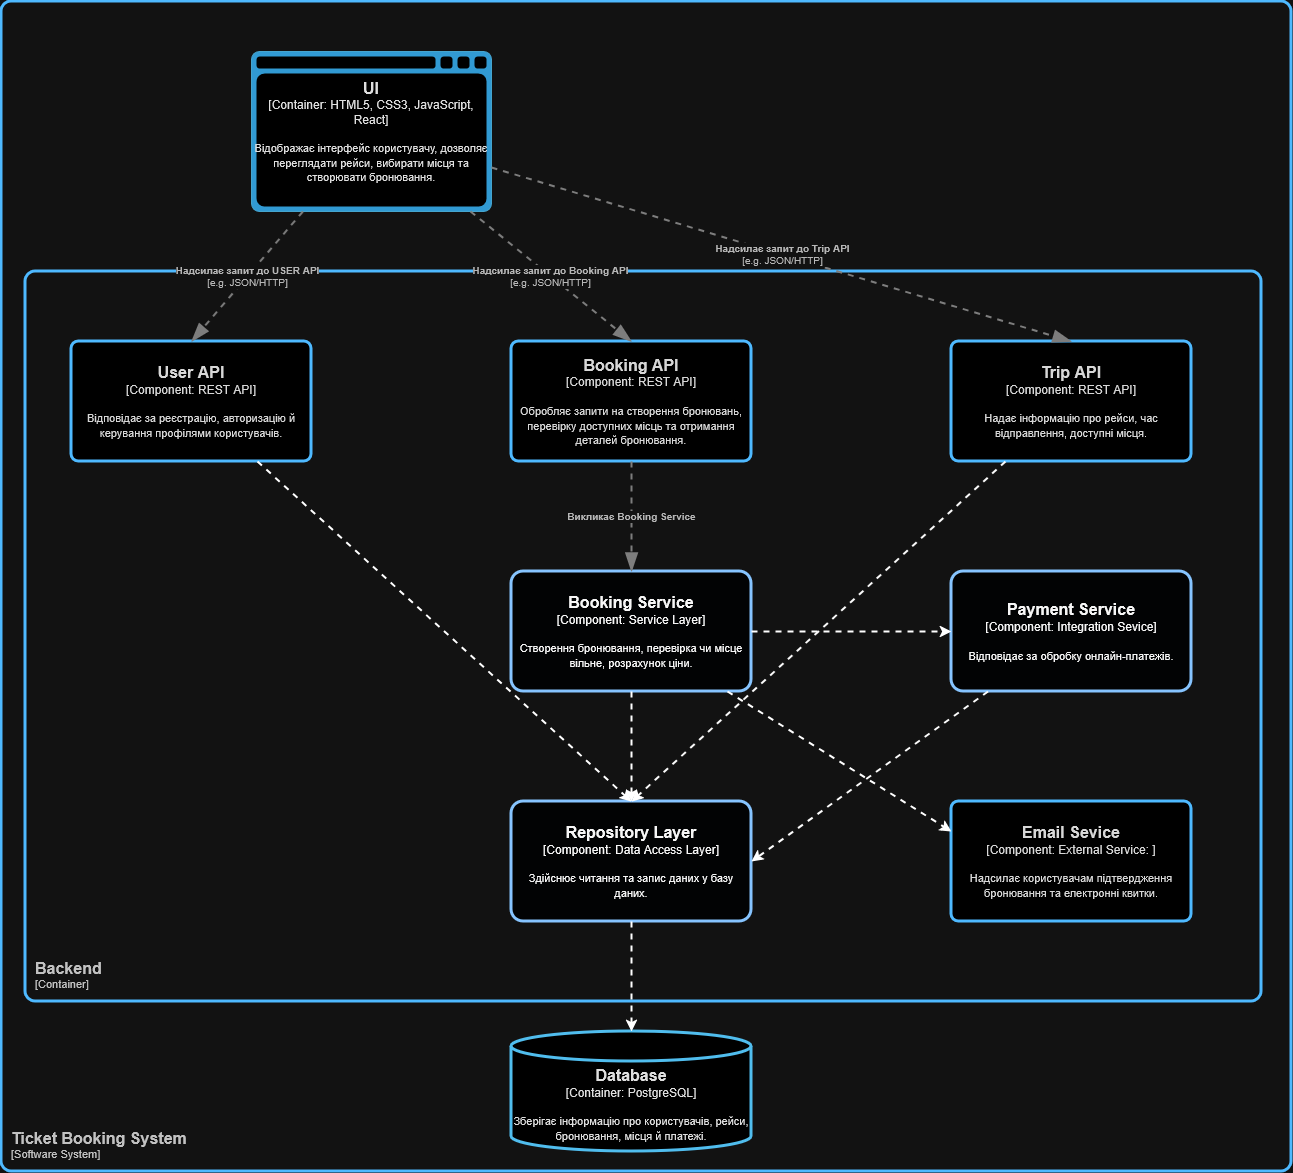

The diagram above was exported from draw.io. Its source (the exported page's mxGraphModel, read from the mxfile embedded in the PNG):
<mxGraphModel dx="3204" dy="1318" grid="1" gridSize="10" guides="1" tooltips="1" connect="1" arrows="1" fold="1" page="1" pageScale="1" pageWidth="827" pageHeight="1169" math="0" shadow="0">
  <root>
    <mxCell id="0" />
    <mxCell id="1" parent="0" />
    <object placeholders="1" c4Name="UI" c4Type="Container" c4Technology="HTML5, CSS3, JavaScript, React" c4Description="Відображає інтерфейс користувачу, дозволяє переглядати рейси, вибирати місця та створювати бронювання." label="&lt;font style=&quot;font-size: 16px&quot;&gt;&lt;b&gt;%c4Name%&lt;/b&gt;&lt;/font&gt;&lt;div&gt;[%c4Type%:&amp;nbsp;%c4Technology%]&lt;/div&gt;&lt;br&gt;&lt;div&gt;&lt;font style=&quot;font-size: 11px&quot;&gt;&lt;font&gt;%c4Description%&lt;/font&gt;&lt;/font&gt;&lt;/div&gt;" id="TpVjH2MeknanR7BhROuX-4">
      <mxCell style="shape=mxgraph.c4.webBrowserContainer2;whiteSpace=wrap;html=1;boundedLbl=1;rounded=0;labelBackgroundColor=none;strokeColor=light-dark(#118ACD,#3DB9FE);fillColor=light-dark(#23A2D9,#000000);strokeColor=#118ACD;strokeColor2=#0E7DAD;fontSize=12;fontColor=light-dark(#FFFFFF,#DFDFDF);align=center;metaEdit=1;points=[[0.5,0,0],[1,0.25,0],[1,0.5,0],[1,0.75,0],[0.5,1,0],[0,0.75,0],[0,0.5,0],[0,0.25,0]];resizable=0;" vertex="1" parent="1">
        <mxGeometry x="140" y="110" width="240" height="160" as="geometry" />
      </mxCell>
    </object>
    <mxCell id="TpVjH2MeknanR7BhROuX-5" style="edgeStyle=orthogonalEdgeStyle;rounded=0;orthogonalLoop=1;jettySize=auto;html=1;exitX=0.5;exitY=1;exitDx=0;exitDy=0;exitPerimeter=0;" edge="1" parent="1" source="TpVjH2MeknanR7BhROuX-4" target="TpVjH2MeknanR7BhROuX-4">
      <mxGeometry relative="1" as="geometry" />
    </mxCell>
    <object placeholders="1" c4Name="Booking API" c4Type="Component" c4Technology="REST API" c4Description="Обробляє запити на створення бронювань, перевірку доступних місць та отримання деталей бронювання." label="&lt;font style=&quot;font-size: 16px&quot;&gt;&lt;b&gt;%c4Name%&lt;/b&gt;&lt;/font&gt;&lt;div&gt;[%c4Type%: %c4Technology%]&lt;/div&gt;&lt;br&gt;&lt;div&gt;&lt;font style=&quot;font-size: 11px&quot;&gt;%c4Description%&lt;/font&gt;&lt;/div&gt;" id="TpVjH2MeknanR7BhROuX-6">
      <mxCell style="rounded=1;whiteSpace=wrap;html=1;labelBackgroundColor=none;fillColor=light-dark(#63BEF2,#000000);fontColor=light-dark(#FFFFFF,#D7D7D7);align=center;arcSize=6;strokeColor=light-dark(#2086C9,#4EB9FF);metaEdit=1;resizable=0;points=[[0.25,0,0],[0.5,0,0],[0.75,0,0],[1,0.25,0],[1,0.5,0],[1,0.75,0],[0.75,1,0],[0.5,1,0],[0.25,1,0],[0,0.75,0],[0,0.5,0],[0,0.25,0]];imageWidth=43;imageHeight=30;strokeWidth=3;perimeterSpacing=0;" vertex="1" parent="1">
        <mxGeometry x="400" y="400" width="240" height="120" as="geometry" />
      </mxCell>
    </object>
    <object placeholders="1" c4Name="Backend" c4Type="ContainerScopeBoundary" c4Application="Container" label="&lt;font style=&quot;font-size: 16px&quot;&gt;&lt;b&gt;&lt;div style=&quot;text-align: left&quot;&gt;%c4Name%&lt;/div&gt;&lt;/b&gt;&lt;/font&gt;&lt;div style=&quot;text-align: left&quot;&gt;[%c4Application%]&lt;/div&gt;" id="TpVjH2MeknanR7BhROuX-8">
      <mxCell style="rounded=1;fontSize=11;whiteSpace=wrap;html=1;arcSize=20;fillColor=none;strokeColor=light-dark(#2086C9,#4EB9FF);fontColor=#333333;labelBackgroundColor=none;align=left;verticalAlign=bottom;labelBorderColor=none;spacingTop=0;spacing=10;metaEdit=1;rotatable=0;perimeter=rectanglePerimeter;noLabel=0;labelPadding=0;allowArrows=0;connectable=0;expand=0;recursiveResize=0;editable=1;pointerEvents=0;absoluteArcSize=1;points=[[0.25,0,0],[0.5,0,0],[0.75,0,0],[1,0.25,0],[1,0.5,0],[1,0.75,0],[0.75,1,0],[0.5,1,0],[0.25,1,0],[0,0.75,0],[0,0.5,0],[0,0.25,0]];strokeWidth=3;" vertex="1" parent="1">
        <mxGeometry x="-86" y="330" width="1236" height="730" as="geometry" />
      </mxCell>
    </object>
    <object placeholders="1" c4Name="Ticket Booking System" c4Type="SystemScopeBoundary" c4Application="Software System" label="&lt;font style=&quot;font-size: 16px&quot;&gt;&lt;b&gt;&lt;div style=&quot;text-align: left&quot;&gt;%c4Name%&lt;/div&gt;&lt;/b&gt;&lt;/font&gt;&lt;div style=&quot;text-align: left&quot;&gt;[%c4Application%]&lt;/div&gt;" id="TpVjH2MeknanR7BhROuX-9">
      <mxCell style="rounded=1;fontSize=11;whiteSpace=wrap;html=1;arcSize=20;fillColor=none;strokeColor=light-dark(#2086C9,#4EB9FF);fontColor=#333333;labelBackgroundColor=none;align=left;verticalAlign=bottom;labelBorderColor=none;spacingTop=0;spacing=10;metaEdit=1;rotatable=0;perimeter=rectanglePerimeter;noLabel=0;labelPadding=0;allowArrows=0;connectable=0;expand=0;recursiveResize=0;editable=1;pointerEvents=0;absoluteArcSize=1;points=[[0.25,0,0],[0.5,0,0],[0.75,0,0],[1,0.25,0],[1,0.5,0],[1,0.75,0],[0.75,1,0],[0.5,1,0],[0.25,1,0],[0,0.75,0],[0,0.5,0],[0,0.25,0]];strokeWidth=3;" vertex="1" parent="1">
        <mxGeometry x="-110" y="60" width="1290" height="1170" as="geometry" />
      </mxCell>
    </object>
    <object placeholders="1" c4Name="Trip API" c4Type="Component" c4Technology="REST API" c4Description="Надає інформацію про рейси, час відправлення, доступні місця." label="&lt;font style=&quot;font-size: 16px&quot;&gt;&lt;b&gt;%c4Name%&lt;/b&gt;&lt;/font&gt;&lt;div&gt;[%c4Type%: %c4Technology%]&lt;/div&gt;&lt;br&gt;&lt;div&gt;&lt;font style=&quot;font-size: 11px&quot;&gt;%c4Description%&lt;/font&gt;&lt;/div&gt;" id="TpVjH2MeknanR7BhROuX-10">
      <mxCell style="rounded=1;whiteSpace=wrap;html=1;labelBackgroundColor=none;fillColor=light-dark(#63BEF2,#000000);fontColor=light-dark(#FFFFFF,#D7D7D7);align=center;arcSize=6;strokeColor=light-dark(#2086C9,#4EB9FF);metaEdit=1;resizable=0;points=[[0.25,0,0],[0.5,0,0],[0.75,0,0],[1,0.25,0],[1,0.5,0],[1,0.75,0],[0.75,1,0],[0.5,1,0],[0.25,1,0],[0,0.75,0],[0,0.5,0],[0,0.25,0]];imageWidth=43;imageHeight=30;strokeWidth=3;perimeterSpacing=0;" vertex="1" parent="1">
        <mxGeometry x="840" y="400" width="240" height="120" as="geometry" />
      </mxCell>
    </object>
    <object placeholders="1" c4Name="User API" c4Type="Component" c4Technology="REST API" c4Description="Відповідає за реєстрацію, авторизацію й керування профілями користувачів." label="&lt;font style=&quot;font-size: 16px&quot;&gt;&lt;b&gt;%c4Name%&lt;/b&gt;&lt;/font&gt;&lt;div&gt;[%c4Type%: %c4Technology%]&lt;/div&gt;&lt;br&gt;&lt;div&gt;&lt;font style=&quot;font-size: 11px&quot;&gt;%c4Description%&lt;/font&gt;&lt;/div&gt;" id="TpVjH2MeknanR7BhROuX-11">
      <mxCell style="rounded=1;whiteSpace=wrap;html=1;labelBackgroundColor=none;fillColor=light-dark(#63BEF2,#000000);fontColor=light-dark(#FFFFFF,#D7D7D7);align=center;arcSize=6;strokeColor=light-dark(#2086C9,#4EB9FF);metaEdit=1;resizable=0;points=[[0.25,0,0],[0.5,0,0],[0.75,0,0],[1,0.25,0],[1,0.5,0],[1,0.75,0],[0.75,1,0],[0.5,1,0],[0.25,1,0],[0,0.75,0],[0,0.5,0],[0,0.25,0]];imageWidth=43;imageHeight=30;strokeWidth=3;perimeterSpacing=0;" vertex="1" parent="1">
        <mxGeometry x="-40" y="400" width="240" height="120" as="geometry" />
      </mxCell>
    </object>
    <object placeholders="1" c4Name="Booking Service" c4Type="Component: Service Layer" c4Description="Створення бронювання, перевірка чи місце вільне, розрахунок ціни." label="&lt;font style=&quot;font-size: 16px&quot;&gt;&lt;b&gt;%c4Name%&lt;/b&gt;&lt;/font&gt;&lt;div&gt;[%c4Type%]&lt;/div&gt;&lt;br&gt;&lt;div&gt;&lt;font style=&quot;font-size: 11px&quot;&gt;&lt;font&gt;%c4Description%&lt;/font&gt;&lt;/font&gt;&lt;/div&gt;" id="TpVjH2MeknanR7BhROuX-12">
      <mxCell style="rounded=1;whiteSpace=wrap;html=1;labelBackgroundColor=none;fillColor=light-dark(#1061B0,#020304);fontColor=light-dark(#FFFFFF,#F6F6F6);align=center;arcSize=10;strokeColor=light-dark(#0D5091,#86C4FF);metaEdit=1;resizable=0;points=[[0.25,0,0],[0.5,0,0],[0.75,0,0],[1,0.25,0],[1,0.5,0],[1,0.75,0],[0.75,1,0],[0.5,1,0],[0.25,1,0],[0,0.75,0],[0,0.5,0],[0,0.25,0]];strokeWidth=3;" vertex="1" parent="1">
        <mxGeometry x="400" y="630" width="240" height="120" as="geometry" />
      </mxCell>
    </object>
    <object placeholders="1" c4Name="Payment Service" c4Type="Component: Integration Sevice" c4Description="Відповідає за обробку онлайн-платежів." label="&lt;font style=&quot;font-size: 16px&quot;&gt;&lt;b&gt;%c4Name%&lt;/b&gt;&lt;/font&gt;&lt;div&gt;[%c4Type%]&lt;/div&gt;&lt;br&gt;&lt;div&gt;&lt;font style=&quot;font-size: 11px&quot;&gt;&lt;font&gt;%c4Description%&lt;/font&gt;&lt;/font&gt;&lt;/div&gt;" id="TpVjH2MeknanR7BhROuX-13">
      <mxCell style="rounded=1;whiteSpace=wrap;html=1;labelBackgroundColor=none;fillColor=light-dark(#1061B0,#020304);fontColor=light-dark(#FFFFFF,#F6F6F6);align=center;arcSize=10;strokeColor=light-dark(#0D5091,#86C4FF);metaEdit=1;resizable=0;points=[[0.25,0,0],[0.5,0,0],[0.75,0,0],[1,0.25,0],[1,0.5,0],[1,0.75,0],[0.75,1,0],[0.5,1,0],[0.25,1,0],[0,0.75,0],[0,0.5,0],[0,0.25,0]];strokeWidth=3;" vertex="1" parent="1">
        <mxGeometry x="840" y="630" width="240" height="120" as="geometry" />
      </mxCell>
    </object>
    <object placeholders="1" c4Name="Repository Layer" c4Type="Component: Data Access Layer" c4Description="Здійснює читання та запис даних у базу даних." label="&lt;font style=&quot;font-size: 16px&quot;&gt;&lt;b&gt;%c4Name%&lt;/b&gt;&lt;/font&gt;&lt;div&gt;[%c4Type%]&lt;/div&gt;&lt;br&gt;&lt;div&gt;&lt;font style=&quot;font-size: 11px&quot;&gt;&lt;font&gt;%c4Description%&lt;/font&gt;&lt;/font&gt;&lt;/div&gt;" id="TpVjH2MeknanR7BhROuX-14">
      <mxCell style="rounded=1;whiteSpace=wrap;html=1;labelBackgroundColor=none;fillColor=light-dark(#1061B0,#020304);fontColor=light-dark(#FFFFFF,#F6F6F6);align=center;arcSize=10;strokeColor=light-dark(#0D5091,#86C4FF);metaEdit=1;resizable=0;points=[[0.25,0,0],[0.5,0,0],[0.75,0,0],[1,0.25,0],[1,0.5,0],[1,0.75,0],[0.75,1,0],[0.5,1,0],[0.25,1,0],[0,0.75,0],[0,0.5,0],[0,0.25,0]];strokeWidth=3;" vertex="1" parent="1">
        <mxGeometry x="400" y="860" width="240" height="120" as="geometry" />
      </mxCell>
    </object>
    <object placeholders="1" c4Name="Database" c4Type="Container" c4Technology="PostgreSQL" c4Description="Зберігає інформацію про користувачів, рейси, бронювання, місця й платежі." label="&lt;font style=&quot;font-size: 16px&quot;&gt;&lt;b&gt;%c4Name%&lt;/b&gt;&lt;/font&gt;&lt;div&gt;[%c4Type%:&amp;nbsp;%c4Technology%]&lt;/div&gt;&lt;br&gt;&lt;div&gt;&lt;font style=&quot;font-size: 11px&quot;&gt;&lt;font&gt;%c4Description%&lt;/font&gt;&lt;/font&gt;&lt;/div&gt;" id="TpVjH2MeknanR7BhROuX-15">
      <mxCell style="shape=cylinder3;size=15;whiteSpace=wrap;html=1;boundedLbl=1;rounded=0;labelBackgroundColor=none;fillColor=light-dark(#23A2D9,#000000);fontSize=12;fontColor=light-dark(#FFFFFF,#DFDFDF);align=center;strokeColor=light-dark(#0E7DAD,#50BDEE);metaEdit=1;points=[[0.5,0,0],[1,0.25,0],[1,0.5,0],[1,0.75,0],[0.5,1,0],[0,0.75,0],[0,0.5,0],[0,0.25,0]];resizable=0;strokeWidth=3;" vertex="1" parent="1">
        <mxGeometry x="400" y="1090" width="240" height="120" as="geometry" />
      </mxCell>
    </object>
    <object placeholders="1" c4Name="Email Sevice" c4Type="Component: External Service" c4Technology="" c4Description="Надсилає користувачам підтвердження бронювання та електронні квитки." label="&lt;font style=&quot;font-size: 16px&quot;&gt;&lt;b&gt;%c4Name%&lt;/b&gt;&lt;/font&gt;&lt;div&gt;[%c4Type%: %c4Technology%]&lt;/div&gt;&lt;br&gt;&lt;div&gt;&lt;font style=&quot;font-size: 11px&quot;&gt;%c4Description%&lt;/font&gt;&lt;/div&gt;" id="TpVjH2MeknanR7BhROuX-16">
      <mxCell style="rounded=1;whiteSpace=wrap;html=1;labelBackgroundColor=none;fillColor=light-dark(#63BEF2,#000000);fontColor=light-dark(#FFFFFF,#D7D7D7);align=center;arcSize=6;strokeColor=light-dark(#2086C9,#4EB9FF);metaEdit=1;resizable=0;points=[[0.25,0,0],[0.5,0,0],[0.75,0,0],[1,0.25,0],[1,0.5,0],[1,0.75,0],[0.75,1,0],[0.5,1,0],[0.25,1,0],[0,0.75,0],[0,0.5,0],[0,0.25,0]];imageWidth=43;imageHeight=30;strokeWidth=3;perimeterSpacing=0;" vertex="1" parent="1">
        <mxGeometry x="840" y="860" width="240" height="120" as="geometry" />
      </mxCell>
    </object>
    <mxCell id="TpVjH2MeknanR7BhROuX-22" style="rounded=0;orthogonalLoop=1;jettySize=auto;html=1;entryX=0.5;entryY=0;entryDx=0;entryDy=0;entryPerimeter=0;strokeWidth=2;dashed=1;" edge="1" parent="1" source="TpVjH2MeknanR7BhROuX-12" target="TpVjH2MeknanR7BhROuX-14">
      <mxGeometry relative="1" as="geometry" />
    </mxCell>
    <mxCell id="TpVjH2MeknanR7BhROuX-23" style="rounded=0;orthogonalLoop=1;jettySize=auto;html=1;entryX=0.5;entryY=0;entryDx=0;entryDy=0;entryPerimeter=0;strokeWidth=2;dashed=1;" edge="1" parent="1" source="TpVjH2MeknanR7BhROuX-10" target="TpVjH2MeknanR7BhROuX-14">
      <mxGeometry relative="1" as="geometry" />
    </mxCell>
    <mxCell id="TpVjH2MeknanR7BhROuX-24" style="rounded=0;orthogonalLoop=1;jettySize=auto;html=1;entryX=0.5;entryY=0;entryDx=0;entryDy=0;entryPerimeter=0;dashed=1;strokeWidth=2;" edge="1" parent="1" source="TpVjH2MeknanR7BhROuX-11" target="TpVjH2MeknanR7BhROuX-14">
      <mxGeometry relative="1" as="geometry" />
    </mxCell>
    <mxCell id="TpVjH2MeknanR7BhROuX-25" style="edgeStyle=orthogonalEdgeStyle;rounded=0;orthogonalLoop=1;jettySize=auto;html=1;entryX=0;entryY=0.5;entryDx=0;entryDy=0;entryPerimeter=0;dashed=1;strokeWidth=2;" edge="1" parent="1" source="TpVjH2MeknanR7BhROuX-12" target="TpVjH2MeknanR7BhROuX-13">
      <mxGeometry relative="1" as="geometry" />
    </mxCell>
    <mxCell id="TpVjH2MeknanR7BhROuX-27" style="rounded=0;orthogonalLoop=1;jettySize=auto;html=1;entryX=1;entryY=0.5;entryDx=0;entryDy=0;entryPerimeter=0;dashed=1;strokeWidth=2;" edge="1" parent="1" source="TpVjH2MeknanR7BhROuX-13" target="TpVjH2MeknanR7BhROuX-14">
      <mxGeometry relative="1" as="geometry" />
    </mxCell>
    <mxCell id="TpVjH2MeknanR7BhROuX-28" style="rounded=0;orthogonalLoop=1;jettySize=auto;html=1;entryX=0.5;entryY=0;entryDx=0;entryDy=0;entryPerimeter=0;dashed=1;strokeWidth=2;" edge="1" parent="1" source="TpVjH2MeknanR7BhROuX-14" target="TpVjH2MeknanR7BhROuX-15">
      <mxGeometry relative="1" as="geometry" />
    </mxCell>
    <mxCell id="TpVjH2MeknanR7BhROuX-29" style="rounded=0;orthogonalLoop=1;jettySize=auto;html=1;entryX=0;entryY=0.25;entryDx=0;entryDy=0;entryPerimeter=0;dashed=1;strokeWidth=2;" edge="1" parent="1" source="TpVjH2MeknanR7BhROuX-12" target="TpVjH2MeknanR7BhROuX-16">
      <mxGeometry relative="1" as="geometry" />
    </mxCell>
    <object placeholders="1" c4Type="Relationship" c4Technology="e.g. JSON/HTTP" c4Description="Надсилає запит до USER API" label="&lt;div style=&quot;text-align: left&quot;&gt;&lt;div style=&quot;text-align: center&quot;&gt;&lt;b&gt;%c4Description%&lt;/b&gt;&lt;/div&gt;&lt;div style=&quot;text-align: center&quot;&gt;[%c4Technology%]&lt;/div&gt;&lt;/div&gt;" id="TpVjH2MeknanR7BhROuX-30">
      <mxCell style="endArrow=blockThin;html=1;fontSize=10;fontColor=#404040;strokeWidth=2;endFill=1;strokeColor=#828282;elbow=vertical;metaEdit=1;endSize=14;startSize=14;jumpStyle=arc;jumpSize=16;rounded=0;dashed=1;entryX=0.5;entryY=0;entryDx=0;entryDy=0;entryPerimeter=0;" edge="1" parent="1" source="TpVjH2MeknanR7BhROuX-4" target="TpVjH2MeknanR7BhROuX-11">
        <mxGeometry width="240" relative="1" as="geometry">
          <mxPoint x="190" y="360" as="sourcePoint" />
          <mxPoint x="430" y="360" as="targetPoint" />
        </mxGeometry>
      </mxCell>
    </object>
    <object placeholders="1" c4Type="Relationship" c4Technology="e.g. JSON/HTTP" c4Description="Надсилає запит до Booking API" label="&lt;div style=&quot;text-align: left&quot;&gt;&lt;div style=&quot;text-align: center&quot;&gt;&lt;b&gt;%c4Description%&lt;/b&gt;&lt;/div&gt;&lt;div style=&quot;text-align: center&quot;&gt;[%c4Technology%]&lt;/div&gt;&lt;/div&gt;" id="TpVjH2MeknanR7BhROuX-31">
      <mxCell style="endArrow=blockThin;html=1;fontSize=10;fontColor=#404040;strokeWidth=2;endFill=1;strokeColor=#828282;elbow=vertical;metaEdit=1;endSize=14;startSize=14;jumpStyle=arc;jumpSize=16;rounded=0;dashed=1;entryX=0.5;entryY=0;entryDx=0;entryDy=0;entryPerimeter=0;" edge="1" parent="1" source="TpVjH2MeknanR7BhROuX-4" target="TpVjH2MeknanR7BhROuX-6">
        <mxGeometry width="240" relative="1" as="geometry">
          <mxPoint x="341" y="310" as="sourcePoint" />
          <mxPoint x="230" y="440" as="targetPoint" />
        </mxGeometry>
      </mxCell>
    </object>
    <object placeholders="1" c4Type="Relationship" c4Technology="e.g. JSON/HTTP" c4Description="Надсилає запит до Trip API" label="&lt;div style=&quot;text-align: left&quot;&gt;&lt;div style=&quot;text-align: center&quot;&gt;&lt;b&gt;%c4Description%&lt;/b&gt;&lt;/div&gt;&lt;div style=&quot;text-align: center&quot;&gt;[%c4Technology%]&lt;/div&gt;&lt;/div&gt;" id="TpVjH2MeknanR7BhROuX-32">
      <mxCell style="endArrow=blockThin;html=1;fontSize=10;fontColor=#404040;strokeWidth=2;endFill=1;strokeColor=#828282;elbow=vertical;metaEdit=1;endSize=14;startSize=14;jumpStyle=arc;jumpSize=16;rounded=0;dashed=1;entryX=0.5;entryY=0;entryDx=0;entryDy=0;entryPerimeter=0;" edge="1" parent="1" source="TpVjH2MeknanR7BhROuX-4" target="TpVjH2MeknanR7BhROuX-10">
        <mxGeometry width="240" relative="1" as="geometry">
          <mxPoint x="550" y="280" as="sourcePoint" />
          <mxPoint x="711" y="410" as="targetPoint" />
        </mxGeometry>
      </mxCell>
    </object>
    <object placeholders="1" c4Type="Relationship" c4Description="Викликає Booking Service" label="&lt;div style=&quot;text-align: left&quot;&gt;&lt;div style=&quot;text-align: center&quot;&gt;&lt;b&gt;%c4Description%&lt;/b&gt;&lt;/div&gt;" id="TpVjH2MeknanR7BhROuX-33">
      <mxCell style="endArrow=blockThin;html=1;fontSize=10;fontColor=#404040;strokeWidth=2;endFill=1;strokeColor=#828282;elbow=vertical;metaEdit=1;endSize=14;startSize=14;jumpStyle=arc;jumpSize=16;rounded=0;dashed=1;entryX=0.5;entryY=0;entryDx=0;entryDy=0;entryPerimeter=0;exitX=0.5;exitY=1;exitDx=0;exitDy=0;exitPerimeter=0;" edge="1" parent="1" source="TpVjH2MeknanR7BhROuX-6" target="TpVjH2MeknanR7BhROuX-12">
        <mxGeometry width="240" relative="1" as="geometry">
          <mxPoint x="400" y="570" as="sourcePoint" />
          <mxPoint x="640" y="570" as="targetPoint" />
        </mxGeometry>
      </mxCell>
    </object>
  </root>
</mxGraphModel>